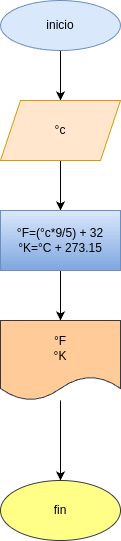

The diagram above was exported from draw.io. Its source (the exported page's mxGraphModel, read from the mxfile embedded in the PNG):
<mxGraphModel dx="532" dy="481" grid="1" gridSize="10" guides="1" tooltips="1" connect="1" arrows="1" fold="1" page="1" pageScale="1" pageWidth="850" pageHeight="1100" math="0" shadow="0">
  <root>
    <mxCell id="0" />
    <mxCell id="1" parent="0" />
    <mxCell id="4" style="edgeStyle=none;html=1;exitX=0.5;exitY=1;exitDx=0;exitDy=0;entryX=0.5;entryY=0;entryDx=0;entryDy=0;" edge="1" parent="1" source="2" target="3">
      <mxGeometry relative="1" as="geometry" />
    </mxCell>
    <mxCell id="2" value="inicio" style="ellipse;whiteSpace=wrap;html=1;fillColor=#dae8fc;strokeColor=#6c8ebf;" vertex="1" parent="1">
      <mxGeometry x="220" y="480" width="120" height="50" as="geometry" />
    </mxCell>
    <mxCell id="7" style="edgeStyle=none;html=1;entryX=0.5;entryY=0;entryDx=0;entryDy=0;" edge="1" parent="1" source="3" target="5">
      <mxGeometry relative="1" as="geometry" />
    </mxCell>
    <mxCell id="3" value="°c" style="shape=parallelogram;perimeter=parallelogramPerimeter;whiteSpace=wrap;html=1;fixedSize=1;fillColor=#ffe6cc;strokeColor=#d79b00;" vertex="1" parent="1">
      <mxGeometry x="220" y="580" width="120" height="60" as="geometry" />
    </mxCell>
    <mxCell id="8" style="edgeStyle=none;html=1;entryX=0.5;entryY=0;entryDx=0;entryDy=0;" edge="1" parent="1" source="5" target="6">
      <mxGeometry relative="1" as="geometry" />
    </mxCell>
    <mxCell id="5" value="°F=(°c*9/5) + 32&lt;div&gt;°K=°C + 273.15&lt;/div&gt;" style="rounded=0;whiteSpace=wrap;html=1;fillColor=#dae8fc;strokeColor=#6c8ebf;gradientColor=#7ea6e0;" vertex="1" parent="1">
      <mxGeometry x="220" y="690" width="120" height="60" as="geometry" />
    </mxCell>
    <mxCell id="10" style="edgeStyle=none;html=1;" edge="1" parent="1" source="6" target="9">
      <mxGeometry relative="1" as="geometry" />
    </mxCell>
    <mxCell id="6" value="°F&lt;div&gt;°K&lt;/div&gt;" style="shape=document;whiteSpace=wrap;html=1;boundedLbl=1;fillColor=#ffcc99;strokeColor=#36393d;" vertex="1" parent="1">
      <mxGeometry x="220" y="800" width="120" height="80" as="geometry" />
    </mxCell>
    <mxCell id="9" value="fin" style="ellipse;whiteSpace=wrap;html=1;fillColor=#ffff88;strokeColor=#36393d;" vertex="1" parent="1">
      <mxGeometry x="220" y="960" width="120" height="60" as="geometry" />
    </mxCell>
  </root>
</mxGraphModel>